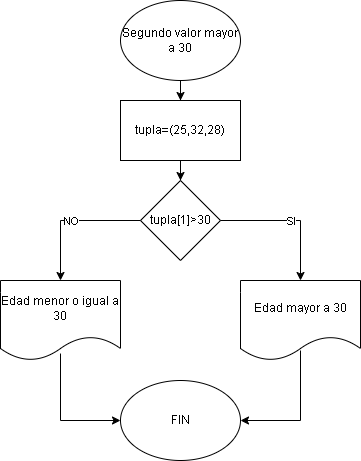

The diagram above was exported from draw.io. Its source (the exported page's mxGraphModel, read from the mxfile embedded in the PNG):
<mxGraphModel dx="1619" dy="806" grid="1" gridSize="10" guides="1" tooltips="1" connect="1" arrows="1" fold="1" page="1" pageScale="1" pageWidth="827" pageHeight="1169" math="0" shadow="0">
  <root>
    <mxCell id="0" />
    <mxCell id="1" parent="0" />
    <mxCell id="CzC7o0PodZ-F59ar8lh6-11" style="edgeStyle=orthogonalEdgeStyle;rounded=0;orthogonalLoop=1;jettySize=auto;html=1;entryX=0.5;entryY=0;entryDx=0;entryDy=0;" edge="1" parent="1" source="CzC7o0PodZ-F59ar8lh6-1" target="CzC7o0PodZ-F59ar8lh6-2">
      <mxGeometry relative="1" as="geometry" />
    </mxCell>
    <mxCell id="CzC7o0PodZ-F59ar8lh6-1" value="Segundo valor mayor a 30" style="ellipse;whiteSpace=wrap;html=1;" vertex="1" parent="1">
      <mxGeometry x="340" y="80" width="120" height="80" as="geometry" />
    </mxCell>
    <mxCell id="CzC7o0PodZ-F59ar8lh6-10" style="edgeStyle=orthogonalEdgeStyle;rounded=0;orthogonalLoop=1;jettySize=auto;html=1;entryX=0.5;entryY=0;entryDx=0;entryDy=0;" edge="1" parent="1" source="CzC7o0PodZ-F59ar8lh6-2" target="CzC7o0PodZ-F59ar8lh6-3">
      <mxGeometry relative="1" as="geometry" />
    </mxCell>
    <mxCell id="CzC7o0PodZ-F59ar8lh6-2" value="tupla=(25,32,28)" style="rounded=0;whiteSpace=wrap;html=1;" vertex="1" parent="1">
      <mxGeometry x="340" y="180" width="120" height="60" as="geometry" />
    </mxCell>
    <mxCell id="CzC7o0PodZ-F59ar8lh6-3" value="tupla[1]&amp;gt;30" style="rhombus;whiteSpace=wrap;html=1;" vertex="1" parent="1">
      <mxGeometry x="360" y="260" width="80" height="80" as="geometry" />
    </mxCell>
    <mxCell id="CzC7o0PodZ-F59ar8lh6-14" style="edgeStyle=orthogonalEdgeStyle;rounded=0;orthogonalLoop=1;jettySize=auto;html=1;entryX=1;entryY=0.5;entryDx=0;entryDy=0;exitX=0.5;exitY=0.875;exitDx=0;exitDy=0;exitPerimeter=0;" edge="1" parent="1" source="CzC7o0PodZ-F59ar8lh6-4" target="CzC7o0PodZ-F59ar8lh6-12">
      <mxGeometry relative="1" as="geometry">
        <mxPoint x="520" y="500" as="targetPoint" />
      </mxGeometry>
    </mxCell>
    <mxCell id="CzC7o0PodZ-F59ar8lh6-4" value="Edad mayor a 30" style="shape=document;whiteSpace=wrap;html=1;boundedLbl=1;" vertex="1" parent="1">
      <mxGeometry x="460" y="360" width="120" height="80" as="geometry" />
    </mxCell>
    <mxCell id="CzC7o0PodZ-F59ar8lh6-13" style="edgeStyle=orthogonalEdgeStyle;rounded=0;orthogonalLoop=1;jettySize=auto;html=1;entryX=0;entryY=0.5;entryDx=0;entryDy=0;exitX=0.5;exitY=0.913;exitDx=0;exitDy=0;exitPerimeter=0;" edge="1" parent="1" source="CzC7o0PodZ-F59ar8lh6-5" target="CzC7o0PodZ-F59ar8lh6-12">
      <mxGeometry relative="1" as="geometry">
        <mxPoint x="280" y="500" as="targetPoint" />
      </mxGeometry>
    </mxCell>
    <mxCell id="CzC7o0PodZ-F59ar8lh6-5" value="Edad menor o igual a 30" style="shape=document;whiteSpace=wrap;html=1;boundedLbl=1;" vertex="1" parent="1">
      <mxGeometry x="220" y="360" width="120" height="80" as="geometry" />
    </mxCell>
    <mxCell id="CzC7o0PodZ-F59ar8lh6-6" value="" style="endArrow=classic;html=1;rounded=0;exitX=1;exitY=0.5;exitDx=0;exitDy=0;entryX=0.5;entryY=0;entryDx=0;entryDy=0;" edge="1" parent="1" source="CzC7o0PodZ-F59ar8lh6-3" target="CzC7o0PodZ-F59ar8lh6-4">
      <mxGeometry relative="1" as="geometry">
        <mxPoint x="360" y="420" as="sourcePoint" />
        <mxPoint x="460" y="420" as="targetPoint" />
        <Array as="points">
          <mxPoint x="520" y="300" />
        </Array>
      </mxGeometry>
    </mxCell>
    <mxCell id="CzC7o0PodZ-F59ar8lh6-7" value="SI" style="edgeLabel;resizable=0;html=1;;align=center;verticalAlign=middle;" connectable="0" vertex="1" parent="CzC7o0PodZ-F59ar8lh6-6">
      <mxGeometry relative="1" as="geometry" />
    </mxCell>
    <mxCell id="CzC7o0PodZ-F59ar8lh6-8" value="" style="endArrow=classic;html=1;rounded=0;exitX=0;exitY=0.5;exitDx=0;exitDy=0;entryX=0.5;entryY=0;entryDx=0;entryDy=0;" edge="1" parent="1" source="CzC7o0PodZ-F59ar8lh6-3" target="CzC7o0PodZ-F59ar8lh6-5">
      <mxGeometry relative="1" as="geometry">
        <mxPoint x="360" y="420" as="sourcePoint" />
        <mxPoint x="460" y="420" as="targetPoint" />
        <Array as="points">
          <mxPoint x="280" y="300" />
        </Array>
      </mxGeometry>
    </mxCell>
    <mxCell id="CzC7o0PodZ-F59ar8lh6-9" value="NO" style="edgeLabel;resizable=0;html=1;;align=center;verticalAlign=middle;" connectable="0" vertex="1" parent="CzC7o0PodZ-F59ar8lh6-8">
      <mxGeometry relative="1" as="geometry" />
    </mxCell>
    <mxCell id="CzC7o0PodZ-F59ar8lh6-12" value="FIN" style="ellipse;whiteSpace=wrap;html=1;" vertex="1" parent="1">
      <mxGeometry x="340" y="460" width="120" height="80" as="geometry" />
    </mxCell>
  </root>
</mxGraphModel>